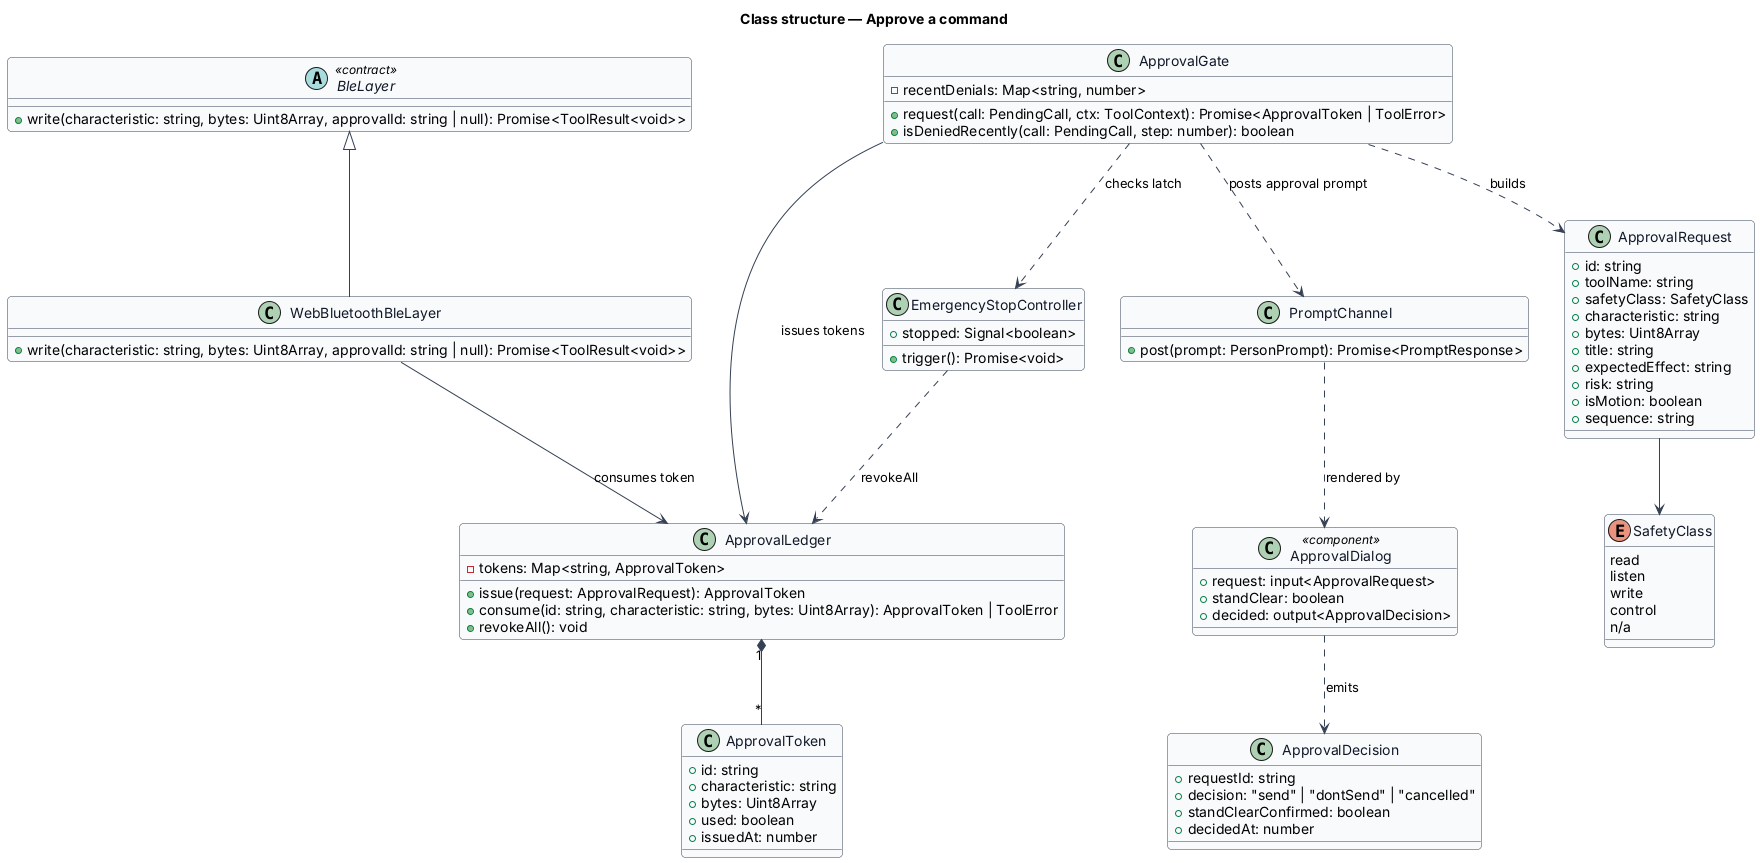

The diagram above was rendered by PlantUML. Its source (embedded in the PNG):
@startuml
' --- shared skin header ---
skinparam backgroundColor #FFFFFF
skinparam shadowing false
skinparam roundcorner 8
skinparam defaultFontName Arial
skinparam ArrowColor #344054
skinparam class {
  BorderColor #344054
  FontColor #101828
  BackgroundColor #F9FAFB
}
' --------------------------
title Class structure — Approve a command

enum SafetyClass {
  read
  listen
  write
  control
  n/a
}

class ApprovalRequest {
  +id: string
  +toolName: string
  +safetyClass: SafetyClass
  +characteristic: string
  +bytes: Uint8Array
  +title: string
  +expectedEffect: string
  +risk: string
  +isMotion: boolean
  +sequence: string
}

class ApprovalDecision {
  +requestId: string
  +decision: "send" | "dontSend" | "cancelled"
  +standClearConfirmed: boolean
  +decidedAt: number
}

class ApprovalToken {
  +id: string
  +characteristic: string
  +bytes: Uint8Array
  +used: boolean
  +issuedAt: number
}

class ApprovalGate {
  -recentDenials: Map<string, number>
  +request(call: PendingCall, ctx: ToolContext): Promise<ApprovalToken | ToolError>
  +isDeniedRecently(call: PendingCall, step: number): boolean
}

class ApprovalLedger {
  -tokens: Map<string, ApprovalToken>
  +issue(request: ApprovalRequest): ApprovalToken
  +consume(id: string, characteristic: string, bytes: Uint8Array): ApprovalToken | ToolError
  +revokeAll(): void
}

abstract class BleLayer <<contract>> {
  +write(characteristic: string, bytes: Uint8Array, approvalId: string | null): Promise<ToolResult<void>>
}

class WebBluetoothBleLayer {
  +write(characteristic: string, bytes: Uint8Array, approvalId: string | null): Promise<ToolResult<void>>
}

class EmergencyStopController {
  +stopped: Signal<boolean>
  +trigger(): Promise<void>
}

class PromptChannel {
  +post(prompt: PersonPrompt): Promise<PromptResponse>
}

class ApprovalDialog <<component>> {
  +request: input<ApprovalRequest>
  +standClear: boolean
  +decided: output<ApprovalDecision>
}

ApprovalGate ..> ApprovalRequest : builds
ApprovalGate ..> PromptChannel : posts approval prompt
ApprovalGate --> ApprovalLedger : issues tokens
ApprovalGate ..> EmergencyStopController : checks latch
PromptChannel ..> ApprovalDialog : rendered by
ApprovalDialog ..> ApprovalDecision : emits
ApprovalLedger "1" *-- "*" ApprovalToken
BleLayer <|-- WebBluetoothBleLayer
WebBluetoothBleLayer --> ApprovalLedger : consumes token
EmergencyStopController ..> ApprovalLedger : revokeAll
ApprovalRequest --> SafetyClass
@enduml